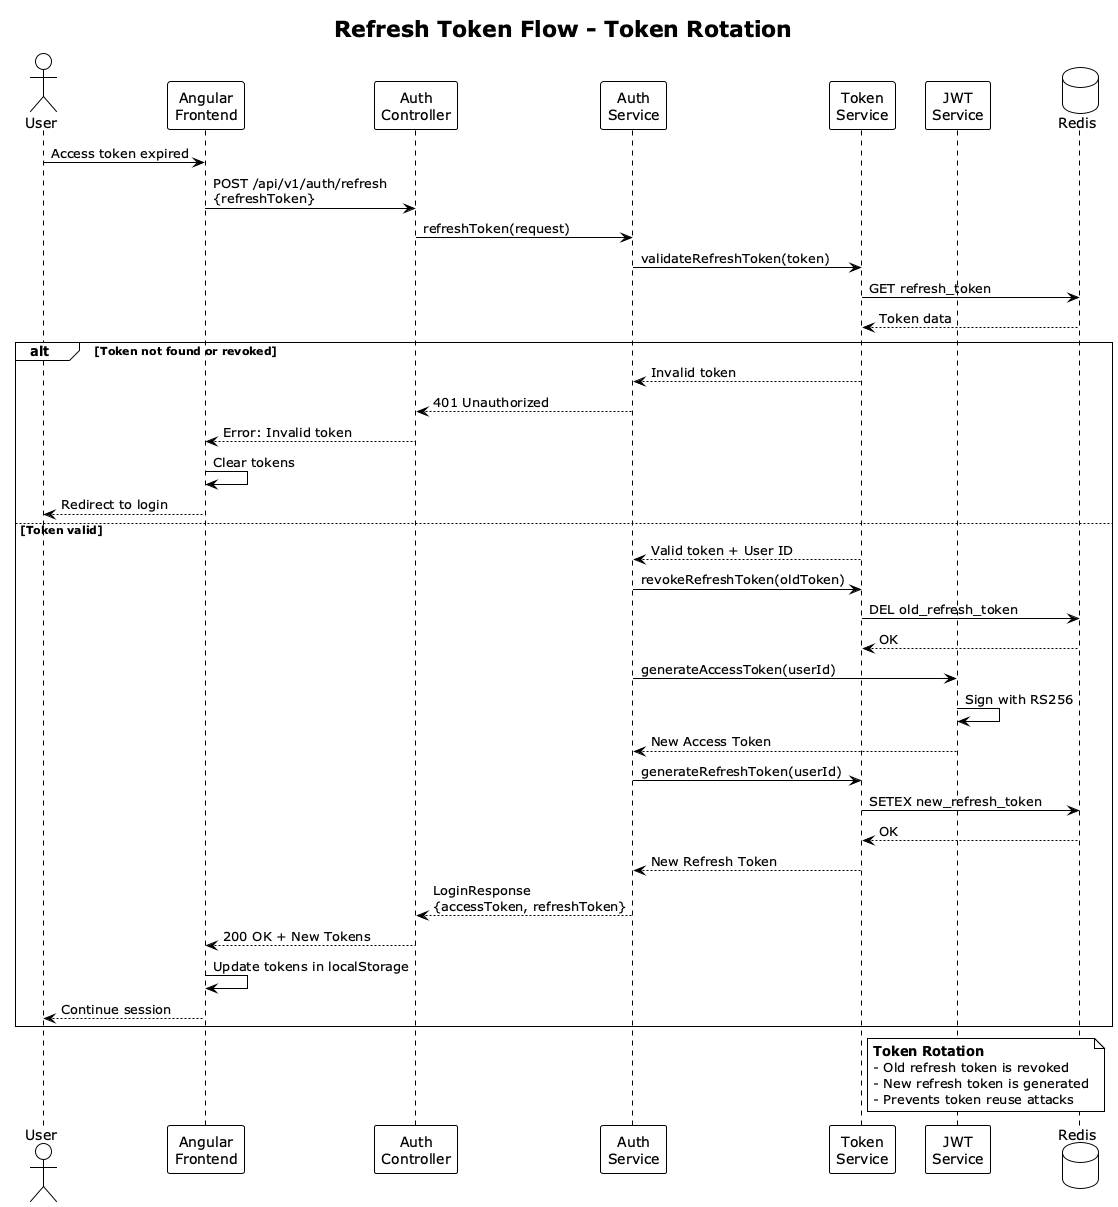

The diagram above was rendered by PlantUML. Its source (embedded in the PNG):
@startuml Refresh_Token_Flow
!theme plain
title Refresh Token Flow - Token Rotation

actor User
participant "Angular\nFrontend" as Angular
participant "Auth\nController" as Controller
participant "Auth\nService" as AuthService
participant "Token\nService" as TokenService
participant "JWT\nService" as JwtService
database Redis

User -> Angular: Access token expired
Angular -> Controller: POST /api/v1/auth/refresh\n{refreshToken}
Controller -> AuthService: refreshToken(request)

AuthService -> TokenService: validateRefreshToken(token)
TokenService -> Redis: GET refresh_token
Redis --> TokenService: Token data

alt Token not found or revoked
    TokenService --> AuthService: Invalid token
    AuthService --> Controller: 401 Unauthorized
    Controller --> Angular: Error: Invalid token
    Angular -> Angular: Clear tokens
    Angular --> User: Redirect to login
else Token valid
    TokenService --> AuthService: Valid token + User ID
    
    AuthService -> TokenService: revokeRefreshToken(oldToken)
    TokenService -> Redis: DEL old_refresh_token
    Redis --> TokenService: OK
    
    AuthService -> JwtService: generateAccessToken(userId)
    JwtService -> JwtService: Sign with RS256
    JwtService --> AuthService: New Access Token
    
    AuthService -> TokenService: generateRefreshToken(userId)
    TokenService -> Redis: SETEX new_refresh_token
    Redis --> TokenService: OK
    TokenService --> AuthService: New Refresh Token
    
    AuthService --> Controller: LoginResponse\n{accessToken, refreshToken}
    Controller --> Angular: 200 OK + New Tokens
    Angular -> Angular: Update tokens in localStorage
    Angular --> User: Continue session
end

note right of TokenService
    **Token Rotation**
    - Old refresh token is revoked
    - New refresh token is generated
    - Prevents token reuse attacks
end note

@enduml